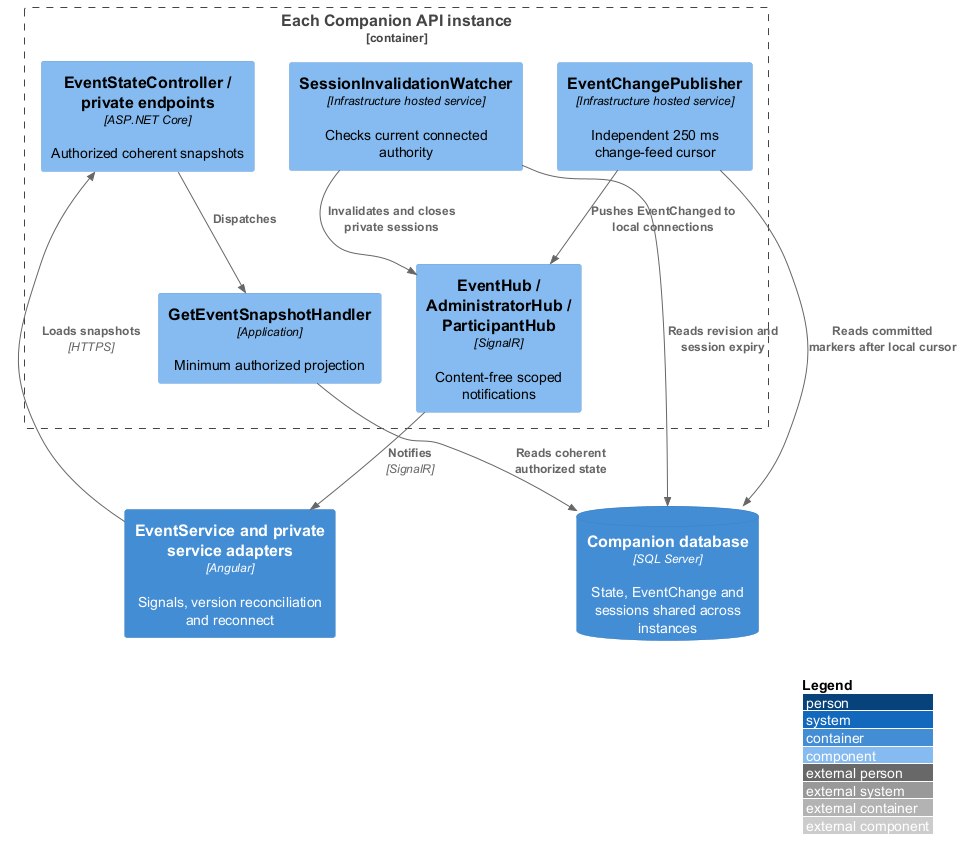

The diagram above was rendered by PlantUML. Its source (embedded in the PNG):
@startuml
!include <C4/C4_Component>
LAYOUT_WITH_LEGEND()
Container(client, "EventService and private service adapters", "Angular", "Signals, version reconciliation and reconnect")
Container_Boundary(api, "Each Companion API instance") {
Component(controller, "EventStateController / private endpoints", "ASP.NET Core", "Authorized coherent snapshots")
Component(handler, "GetEventSnapshotHandler", "Application", "Minimum authorized projection")
Component(publisher, "EventChangePublisher", "Infrastructure hosted service", "Independent 250 ms change-feed cursor")
Component(watcher, "SessionInvalidationWatcher", "Infrastructure hosted service", "Checks current connected authority")
Component(hubs, "EventHub / AdministratorHub / ParticipantHub", "SignalR", "Content-free scoped notifications")
}
ContainerDb(db, "Companion database", "SQL Server", "State, EventChange and sessions shared across instances")
Rel(client, controller, "Loads snapshots", "HTTPS")
Rel(controller, handler, "Dispatches")
Rel(handler, db, "Reads coherent authorized state")
Rel(publisher, db, "Reads committed markers after local cursor")
Rel(watcher, db, "Reads revision and session expiry")
Rel(publisher, hubs, "Pushes EventChanged to local connections")
Rel(watcher, hubs, "Invalidates and closes private sessions")
Rel(hubs, client, "Notifies", "SignalR")

@enduml